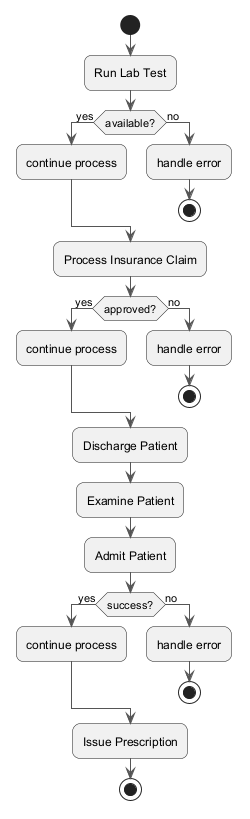

The diagram above was rendered by PlantUML. Its source (embedded in the PNG):
@startuml
skinparam backgroundColor #FFFFFF
skinparam roundCorner 15
skinparam ArrowColor #555555
start
:Run Lab Test;
if (available?) then (yes)
:continue process;
else (no)
:handle error;
stop
endif
:Process Insurance Claim;
if (approved?) then (yes)
:continue process;
else (no)
:handle error;
stop
endif
:Discharge Patient;
:Examine Patient;
:Admit Patient;
if (success?) then (yes)
:continue process;
else (no)
:handle error;
stop
endif
:Issue Prescription;
stop
@enduml